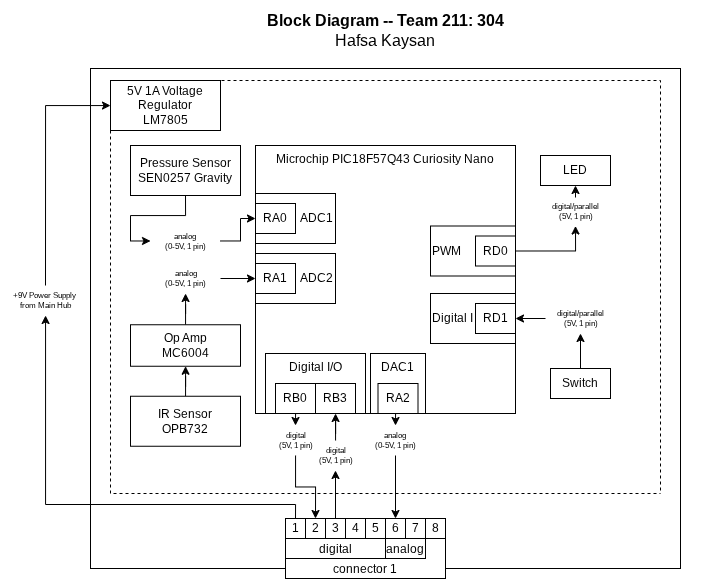

The diagram above was exported from draw.io. Its source (the exported page's mxGraphModel, read from the mxfile embedded in the PNG):
<mxGraphModel dx="948" dy="544" grid="1" gridSize="10" guides="1" tooltips="1" connect="1" arrows="1" fold="1" page="1" pageScale="1" pageWidth="850" pageHeight="1100" math="0" shadow="0">
  <root>
    <mxCell id="0" />
    <mxCell id="1" parent="0" />
    <mxCell id="2yQ9_tmsIHwI1qMau7e0-22" value="" style="rounded=0;whiteSpace=wrap;html=1;" parent="1" vertex="1">
      <mxGeometry x="130" y="318" width="590" height="500" as="geometry" />
    </mxCell>
    <mxCell id="t7GWseyOGvmdVUA2Kz-B-2" value="Microchip PIC18F57Q43 Curiosity Nano" style="rounded=0;whiteSpace=wrap;html=1;verticalAlign=top;fillColor=none;movable=1;resizable=1;rotatable=1;deletable=1;editable=1;locked=0;connectable=1;" parent="1" vertex="1">
      <mxGeometry x="295" y="395" width="260" height="268" as="geometry" />
    </mxCell>
    <mxCell id="t7GWseyOGvmdVUA2Kz-B-3" value="" style="group" parent="1" connectable="0" vertex="1">
      <mxGeometry x="305" y="603" width="220" height="60" as="geometry" />
    </mxCell>
    <mxCell id="t7GWseyOGvmdVUA2Kz-B-4" value="Digital I/O" style="rounded=0;whiteSpace=wrap;html=1;fillColor=none;verticalAlign=top;" parent="t7GWseyOGvmdVUA2Kz-B-3" vertex="1">
      <mxGeometry width="100" height="60" as="geometry" />
    </mxCell>
    <mxCell id="t7GWseyOGvmdVUA2Kz-B-5" value="RB0" style="rounded=0;whiteSpace=wrap;html=1;" parent="t7GWseyOGvmdVUA2Kz-B-3" vertex="1">
      <mxGeometry x="10" y="30" width="40" height="30" as="geometry" />
    </mxCell>
    <mxCell id="t7GWseyOGvmdVUA2Kz-B-6" value="DAC1" style="rounded=0;whiteSpace=wrap;html=1;align=center;verticalAlign=top;" parent="t7GWseyOGvmdVUA2Kz-B-3" vertex="1">
      <mxGeometry x="105" width="55" height="60" as="geometry" />
    </mxCell>
    <mxCell id="t7GWseyOGvmdVUA2Kz-B-7" value="RA2" style="rounded=0;whiteSpace=wrap;html=1;" parent="t7GWseyOGvmdVUA2Kz-B-3" vertex="1">
      <mxGeometry x="112.5" y="30" width="40" height="30" as="geometry" />
    </mxCell>
    <mxCell id="0kQNDozNi8UK2fhGkMeF-1" value="RB3" style="rounded=0;whiteSpace=wrap;html=1;" parent="t7GWseyOGvmdVUA2Kz-B-3" vertex="1">
      <mxGeometry x="50" y="30" width="40" height="30" as="geometry" />
    </mxCell>
    <mxCell id="t7GWseyOGvmdVUA2Kz-B-13" value="Digital I" style="rounded=0;whiteSpace=wrap;html=1;align=left;" parent="1" vertex="1">
      <mxGeometry x="470" y="543" width="85" height="50" as="geometry" />
    </mxCell>
    <mxCell id="0kQNDozNi8UK2fhGkMeF-6" value="" style="edgeStyle=orthogonalEdgeStyle;rounded=0;orthogonalLoop=1;jettySize=auto;html=1;" parent="1" source="t7GWseyOGvmdVUA2Kz-B-15" target="3eZudN835ntJw5W8kT0F-4" edge="1">
      <mxGeometry relative="1" as="geometry" />
    </mxCell>
    <mxCell id="t7GWseyOGvmdVUA2Kz-B-15" value="&lt;div&gt;Switch&lt;/div&gt;" style="rounded=0;whiteSpace=wrap;html=1;" parent="1" vertex="1">
      <mxGeometry x="590" y="618" width="60" height="30" as="geometry" />
    </mxCell>
    <mxCell id="t7GWseyOGvmdVUA2Kz-B-16" style="edgeStyle=orthogonalEdgeStyle;rounded=0;orthogonalLoop=1;jettySize=auto;html=1;entryX=0;entryY=0.5;entryDx=0;entryDy=0;" parent="1" source="3eZudN835ntJw5W8kT0F-2" target="t7GWseyOGvmdVUA2Kz-B-10" edge="1">
      <mxGeometry relative="1" as="geometry">
        <Array as="points" />
      </mxGeometry>
    </mxCell>
    <mxCell id="t7GWseyOGvmdVUA2Kz-B-17" value="&lt;div&gt;Pressure Sensor&lt;/div&gt;&lt;div&gt;SEN0257 Gravity&lt;/div&gt;" style="rounded=0;whiteSpace=wrap;html=1;" parent="1" vertex="1">
      <mxGeometry x="170" y="395" width="110" height="50" as="geometry" />
    </mxCell>
    <mxCell id="t7GWseyOGvmdVUA2Kz-B-18" value="" style="group" parent="1" connectable="0" vertex="1">
      <mxGeometry x="325" y="768" width="160" height="60" as="geometry" />
    </mxCell>
    <mxCell id="t7GWseyOGvmdVUA2Kz-B-19" value="connector 1" style="rounded=0;whiteSpace=wrap;html=1;verticalAlign=bottom;" parent="t7GWseyOGvmdVUA2Kz-B-18" vertex="1">
      <mxGeometry width="160" height="60" as="geometry" />
    </mxCell>
    <mxCell id="t7GWseyOGvmdVUA2Kz-B-20" value="digital" style="rounded=0;whiteSpace=wrap;html=1;verticalAlign=bottom;" parent="t7GWseyOGvmdVUA2Kz-B-18" vertex="1">
      <mxGeometry y="20" width="100" height="20" as="geometry" />
    </mxCell>
    <mxCell id="t7GWseyOGvmdVUA2Kz-B-21" value="analog" style="rounded=0;whiteSpace=wrap;html=1;verticalAlign=bottom;" parent="t7GWseyOGvmdVUA2Kz-B-18" vertex="1">
      <mxGeometry x="100" y="20" width="40" height="20" as="geometry" />
    </mxCell>
    <mxCell id="t7GWseyOGvmdVUA2Kz-B-22" value="1" style="rounded=0;whiteSpace=wrap;html=1;" parent="t7GWseyOGvmdVUA2Kz-B-18" vertex="1">
      <mxGeometry width="20" height="20" as="geometry" />
    </mxCell>
    <mxCell id="t7GWseyOGvmdVUA2Kz-B-23" value="2" style="rounded=0;whiteSpace=wrap;html=1;" parent="t7GWseyOGvmdVUA2Kz-B-18" vertex="1">
      <mxGeometry x="20" width="20" height="20" as="geometry" />
    </mxCell>
    <mxCell id="t7GWseyOGvmdVUA2Kz-B-24" value="3" style="rounded=0;whiteSpace=wrap;html=1;" parent="t7GWseyOGvmdVUA2Kz-B-18" vertex="1">
      <mxGeometry x="40" width="20" height="20" as="geometry" />
    </mxCell>
    <mxCell id="t7GWseyOGvmdVUA2Kz-B-25" value="4" style="rounded=0;whiteSpace=wrap;html=1;" parent="t7GWseyOGvmdVUA2Kz-B-18" vertex="1">
      <mxGeometry x="60" width="20" height="20" as="geometry" />
    </mxCell>
    <mxCell id="t7GWseyOGvmdVUA2Kz-B-26" value="5" style="rounded=0;whiteSpace=wrap;html=1;" parent="t7GWseyOGvmdVUA2Kz-B-18" vertex="1">
      <mxGeometry x="80" width="20" height="20" as="geometry" />
    </mxCell>
    <mxCell id="t7GWseyOGvmdVUA2Kz-B-27" value="6" style="rounded=0;whiteSpace=wrap;html=1;" parent="t7GWseyOGvmdVUA2Kz-B-18" vertex="1">
      <mxGeometry x="100" width="20" height="20" as="geometry" />
    </mxCell>
    <mxCell id="t7GWseyOGvmdVUA2Kz-B-28" value="7" style="rounded=0;whiteSpace=wrap;html=1;" parent="t7GWseyOGvmdVUA2Kz-B-18" vertex="1">
      <mxGeometry x="120" width="20" height="20" as="geometry" />
    </mxCell>
    <mxCell id="t7GWseyOGvmdVUA2Kz-B-29" value="8" style="rounded=0;whiteSpace=wrap;html=1;" parent="t7GWseyOGvmdVUA2Kz-B-18" vertex="1">
      <mxGeometry x="140" width="20" height="20" as="geometry" />
    </mxCell>
    <mxCell id="t7GWseyOGvmdVUA2Kz-B-32" value="PWM" style="rounded=0;whiteSpace=wrap;html=1;align=left;" parent="1" vertex="1">
      <mxGeometry x="470" y="475.5" width="85" height="50" as="geometry" />
    </mxCell>
    <mxCell id="t7GWseyOGvmdVUA2Kz-B-33" style="rounded=0;orthogonalLoop=1;jettySize=auto;html=1;entryX=0.5;entryY=1;entryDx=0;entryDy=0;" parent="1" target="t7GWseyOGvmdVUA2Kz-B-35" edge="1">
      <mxGeometry relative="1" as="geometry">
        <mxPoint x="615" y="447" as="sourcePoint" />
      </mxGeometry>
    </mxCell>
    <mxCell id="t7GWseyOGvmdVUA2Kz-B-34" value="RD0" style="rounded=0;whiteSpace=wrap;html=1;" parent="1" vertex="1">
      <mxGeometry x="515" y="485.5" width="40" height="30" as="geometry" />
    </mxCell>
    <mxCell id="t7GWseyOGvmdVUA2Kz-B-35" value="&lt;div&gt;LED&lt;/div&gt;" style="rounded=0;whiteSpace=wrap;html=1;" parent="1" vertex="1">
      <mxGeometry x="580" y="405" width="70" height="30" as="geometry" />
    </mxCell>
    <mxCell id="t7GWseyOGvmdVUA2Kz-B-38" value="RD1" style="rounded=0;whiteSpace=wrap;html=1;" parent="1" vertex="1">
      <mxGeometry x="515" y="553" width="40" height="30" as="geometry" />
    </mxCell>
    <mxCell id="t7GWseyOGvmdVUA2Kz-B-39" value="&lt;div style=&quot;font-size: 16px&quot;&gt;&lt;b style=&quot;font-size: 16px&quot;&gt;Block Diagram -- Team 211: 304&lt;/b&gt;&lt;/div&gt;&lt;div style=&quot;font-size: 16px&quot;&gt;Hafsa Kaysan&lt;br style=&quot;font-size: 16px&quot;&gt;&lt;/div&gt;" style="text;html=1;strokeColor=none;fillColor=none;align=center;verticalAlign=middle;whiteSpace=wrap;rounded=0;fontSize=16;" parent="1" vertex="1">
      <mxGeometry x="95" y="250" width="660" height="60" as="geometry" />
    </mxCell>
    <mxCell id="hWaX4Nf9cIm5N6AL6ax2-3" value="&lt;div&gt;5V 1A Voltage Regulator&lt;/div&gt;&lt;div&gt;LM7805&lt;/div&gt;" style="rounded=0;whiteSpace=wrap;html=1;" parent="1" vertex="1">
      <mxGeometry x="150" y="330" width="110" height="50" as="geometry" />
    </mxCell>
    <mxCell id="hWaX4Nf9cIm5N6AL6ax2-5" value="" style="endArrow=none;dashed=1;html=1;rounded=0;exitX=0;exitY=1;exitDx=0;exitDy=0;" parent="1" source="hWaX4Nf9cIm5N6AL6ax2-3" edge="1">
      <mxGeometry width="50" height="50" relative="1" as="geometry">
        <mxPoint x="150" y="363" as="sourcePoint" />
        <mxPoint x="700" y="743" as="targetPoint" />
        <Array as="points">
          <mxPoint x="150" y="743" />
        </Array>
      </mxGeometry>
    </mxCell>
    <mxCell id="hWaX4Nf9cIm5N6AL6ax2-7" value="" style="endArrow=none;dashed=1;html=1;rounded=0;entryX=1;entryY=0;entryDx=0;entryDy=0;" parent="1" target="hWaX4Nf9cIm5N6AL6ax2-3" edge="1">
      <mxGeometry width="50" height="50" relative="1" as="geometry">
        <mxPoint x="700" y="740" as="sourcePoint" />
        <mxPoint x="260" y="360" as="targetPoint" />
        <Array as="points">
          <mxPoint x="700" y="330" />
        </Array>
      </mxGeometry>
    </mxCell>
    <mxCell id="hWaX4Nf9cIm5N6AL6ax2-12" value="" style="edgeStyle=orthogonalEdgeStyle;rounded=0;orthogonalLoop=1;jettySize=auto;html=1;entryX=0;entryY=0.5;entryDx=0;entryDy=0;exitX=0.5;exitY=1;exitDx=0;exitDy=0;" parent="1" source="t7GWseyOGvmdVUA2Kz-B-17" target="3eZudN835ntJw5W8kT0F-2" edge="1">
      <mxGeometry relative="1" as="geometry">
        <mxPoint x="225" y="458" as="sourcePoint" />
        <mxPoint x="295" y="500.5" as="targetPoint" />
      </mxGeometry>
    </mxCell>
    <mxCell id="3eZudN835ntJw5W8kT0F-2" value="analog&amp;nbsp;&lt;div&gt;(0-5V, 1 pin)&lt;/div&gt;" style="text;html=1;align=center;verticalAlign=middle;resizable=0;points=[];autosize=1;strokeColor=none;fillColor=none;strokeWidth=1;fontSize=8;" parent="1" vertex="1">
      <mxGeometry x="190" y="475.5" width="70" height="30" as="geometry" />
    </mxCell>
    <mxCell id="0kQNDozNi8UK2fhGkMeF-7" value="" style="edgeStyle=orthogonalEdgeStyle;rounded=0;orthogonalLoop=1;jettySize=auto;html=1;" parent="1" source="3eZudN835ntJw5W8kT0F-4" target="t7GWseyOGvmdVUA2Kz-B-38" edge="1">
      <mxGeometry relative="1" as="geometry" />
    </mxCell>
    <mxCell id="3eZudN835ntJw5W8kT0F-4" value="digital/parallel&lt;br&gt;&lt;div&gt;(5V, 1 pin)&lt;/div&gt;" style="text;html=1;align=center;verticalAlign=middle;resizable=0;points=[];autosize=1;strokeColor=none;fillColor=none;strokeWidth=1;fontSize=8;" parent="1" vertex="1">
      <mxGeometry x="585" y="553" width="70" height="30" as="geometry" />
    </mxCell>
    <mxCell id="hWaX4Nf9cIm5N6AL6ax2-15" value="" style="edgeStyle=orthogonalEdgeStyle;rounded=0;orthogonalLoop=1;jettySize=auto;html=1;exitX=1;exitY=0.5;exitDx=0;exitDy=0;entryX=0.5;entryY=1;entryDx=0;entryDy=0;" parent="1" source="t7GWseyOGvmdVUA2Kz-B-34" target="3eZudN835ntJw5W8kT0F-3" edge="1">
      <mxGeometry relative="1" as="geometry">
        <mxPoint x="555" y="501" as="sourcePoint" />
        <mxPoint x="610" y="481" as="targetPoint" />
      </mxGeometry>
    </mxCell>
    <mxCell id="3eZudN835ntJw5W8kT0F-3" value="digital/parallel&lt;br&gt;&lt;div&gt;(5V, 1 pin)&lt;/div&gt;" style="text;html=1;align=center;verticalAlign=middle;resizable=0;points=[];autosize=1;strokeColor=none;fillColor=none;strokeWidth=1;fontSize=8;" parent="1" vertex="1">
      <mxGeometry x="580" y="445.5" width="70" height="30" as="geometry" />
    </mxCell>
    <mxCell id="_H07xWf_acd2wVjhZ59F-5" value="" style="edgeStyle=orthogonalEdgeStyle;rounded=0;orthogonalLoop=1;jettySize=auto;html=1;entryX=0.5;entryY=0;entryDx=0;entryDy=0;" parent="1" source="3eZudN835ntJw5W8kT0F-7" target="t7GWseyOGvmdVUA2Kz-B-23" edge="1">
      <mxGeometry relative="1" as="geometry" />
    </mxCell>
    <mxCell id="3eZudN835ntJw5W8kT0F-7" value="digital&lt;div&gt;(5V, 1 pin)&lt;/div&gt;" style="text;html=1;align=center;verticalAlign=middle;resizable=0;points=[];autosize=1;strokeColor=none;fillColor=none;strokeWidth=1;fontSize=8;" parent="1" vertex="1">
      <mxGeometry x="305" y="675" width="60" height="30" as="geometry" />
    </mxCell>
    <mxCell id="hWaX4Nf9cIm5N6AL6ax2-18" value="" style="edgeStyle=orthogonalEdgeStyle;rounded=0;orthogonalLoop=1;jettySize=auto;html=1;exitX=0.5;exitY=1;exitDx=0;exitDy=0;entryX=0.5;entryY=0;entryDx=0;entryDy=0;" parent="1" source="t7GWseyOGvmdVUA2Kz-B-7" target="3eZudN835ntJw5W8kT0F-6" edge="1">
      <mxGeometry relative="1" as="geometry">
        <mxPoint x="438" y="663" as="sourcePoint" />
        <mxPoint x="435" y="733" as="targetPoint" />
      </mxGeometry>
    </mxCell>
    <mxCell id="_H07xWf_acd2wVjhZ59F-4" value="" style="edgeStyle=orthogonalEdgeStyle;rounded=0;orthogonalLoop=1;jettySize=auto;html=1;entryX=0.5;entryY=0;entryDx=0;entryDy=0;" parent="1" source="3eZudN835ntJw5W8kT0F-6" target="t7GWseyOGvmdVUA2Kz-B-27" edge="1">
      <mxGeometry relative="1" as="geometry" />
    </mxCell>
    <mxCell id="3eZudN835ntJw5W8kT0F-6" value="analog&amp;nbsp;&lt;div&gt;(0-5V, 1 pin)&lt;/div&gt;" style="text;html=1;align=center;verticalAlign=middle;resizable=0;points=[];autosize=1;strokeColor=none;fillColor=none;strokeWidth=1;fontSize=8;" parent="1" vertex="1">
      <mxGeometry x="400" y="675" width="70" height="30" as="geometry" />
    </mxCell>
    <mxCell id="t7GWseyOGvmdVUA2Kz-B-9" value="ADC1" style="rounded=0;whiteSpace=wrap;html=1;align=right;" parent="1" vertex="1">
      <mxGeometry x="295" y="443" width="80" height="50" as="geometry" />
    </mxCell>
    <mxCell id="t7GWseyOGvmdVUA2Kz-B-10" value="RA0" style="rounded=0;whiteSpace=wrap;html=1;" parent="1" vertex="1">
      <mxGeometry x="295" y="453" width="40" height="30" as="geometry" />
    </mxCell>
    <mxCell id="2yQ9_tmsIHwI1qMau7e0-6" value="ADC2" style="rounded=0;whiteSpace=wrap;html=1;align=right;" parent="1" vertex="1">
      <mxGeometry x="295" y="503" width="80" height="50" as="geometry" />
    </mxCell>
    <mxCell id="2yQ9_tmsIHwI1qMau7e0-7" value="RA1" style="rounded=0;whiteSpace=wrap;html=1;" parent="1" vertex="1">
      <mxGeometry x="295" y="513" width="40" height="30" as="geometry" />
    </mxCell>
    <mxCell id="oGU-DGFID9njHX8VPb1b-15" value="" style="edgeStyle=orthogonalEdgeStyle;rounded=0;orthogonalLoop=1;jettySize=auto;html=1;" parent="1" source="2yQ9_tmsIHwI1qMau7e0-16" target="2yQ9_tmsIHwI1qMau7e0-7" edge="1">
      <mxGeometry relative="1" as="geometry" />
    </mxCell>
    <mxCell id="2yQ9_tmsIHwI1qMau7e0-16" value="&lt;div&gt;analog&lt;/div&gt;&lt;div&gt;(0-5V, 1 pin)&lt;/div&gt;" style="text;html=1;align=center;verticalAlign=middle;resizable=0;points=[];autosize=1;strokeColor=none;fillColor=none;strokeWidth=1;fontSize=8;" parent="1" vertex="1">
      <mxGeometry x="190" y="513" width="70" height="30" as="geometry" />
    </mxCell>
    <mxCell id="oGU-DGFID9njHX8VPb1b-16" value="" style="edgeStyle=orthogonalEdgeStyle;rounded=0;orthogonalLoop=1;jettySize=auto;html=1;" parent="1" source="D6KbJYfR_FpGfzP8cN_S-1" target="2yQ9_tmsIHwI1qMau7e0-16" edge="1">
      <mxGeometry relative="1" as="geometry" />
    </mxCell>
    <mxCell id="D6KbJYfR_FpGfzP8cN_S-1" value="&lt;div&gt;Op Amp&lt;/div&gt;&lt;div&gt;MC6004&lt;/div&gt;" style="rounded=0;whiteSpace=wrap;html=1;" parent="1" vertex="1">
      <mxGeometry x="170" y="574.25" width="110" height="41.5" as="geometry" />
    </mxCell>
    <mxCell id="oGU-DGFID9njHX8VPb1b-17" value="" style="edgeStyle=orthogonalEdgeStyle;rounded=0;orthogonalLoop=1;jettySize=auto;html=1;" parent="1" source="hWaX4Nf9cIm5N6AL6ax2-4" target="D6KbJYfR_FpGfzP8cN_S-1" edge="1">
      <mxGeometry relative="1" as="geometry" />
    </mxCell>
    <mxCell id="hWaX4Nf9cIm5N6AL6ax2-4" value="&lt;div&gt;IR Sensor&lt;/div&gt;&lt;div&gt;OPB732&lt;/div&gt;" style="rounded=0;whiteSpace=wrap;html=1;" parent="1" vertex="1">
      <mxGeometry x="170" y="645.75" width="110" height="50" as="geometry" />
    </mxCell>
    <mxCell id="_H07xWf_acd2wVjhZ59F-3" style="edgeStyle=orthogonalEdgeStyle;rounded=0;orthogonalLoop=1;jettySize=auto;html=1;exitX=0.5;exitY=0;exitDx=0;exitDy=0;" parent="1" target="hWaX4Nf9cIm5N6AL6ax2-3" edge="1" source="_H07xWf_acd2wVjhZ59F-8">
      <mxGeometry relative="1" as="geometry">
        <mxPoint x="334.99999999999994" y="768" as="sourcePoint" />
        <mxPoint x="335.13" y="740" as="targetPoint" />
        <Array as="points">
          <mxPoint x="85" y="355" />
        </Array>
      </mxGeometry>
    </mxCell>
    <mxCell id="_H07xWf_acd2wVjhZ59F-9" value="" style="edgeStyle=orthogonalEdgeStyle;rounded=0;orthogonalLoop=1;jettySize=auto;html=1;exitX=0.5;exitY=1;exitDx=0;exitDy=0;entryX=0.5;entryY=0;entryDx=0;entryDy=0;" parent="1" edge="1">
      <mxGeometry relative="1" as="geometry">
        <mxPoint x="338" y="663" as="sourcePoint" />
        <mxPoint x="335" y="675" as="targetPoint" />
      </mxGeometry>
    </mxCell>
    <mxCell id="0kQNDozNi8UK2fhGkMeF-5" value="" style="edgeStyle=orthogonalEdgeStyle;rounded=0;orthogonalLoop=1;jettySize=auto;html=1;" parent="1" source="0kQNDozNi8UK2fhGkMeF-3" target="0kQNDozNi8UK2fhGkMeF-1" edge="1">
      <mxGeometry relative="1" as="geometry" />
    </mxCell>
    <mxCell id="0kQNDozNi8UK2fhGkMeF-3" value="digital&lt;div&gt;(5V, 1 pin)&lt;/div&gt;" style="text;html=1;align=center;verticalAlign=middle;resizable=0;points=[];autosize=1;strokeColor=none;fillColor=none;strokeWidth=1;fontSize=8;" parent="1" vertex="1">
      <mxGeometry x="345" y="690" width="60" height="30" as="geometry" />
    </mxCell>
    <mxCell id="0kQNDozNi8UK2fhGkMeF-4" value="" style="edgeStyle=orthogonalEdgeStyle;rounded=0;orthogonalLoop=1;jettySize=auto;html=1;" parent="1" source="t7GWseyOGvmdVUA2Kz-B-24" target="0kQNDozNi8UK2fhGkMeF-3" edge="1">
      <mxGeometry relative="1" as="geometry" />
    </mxCell>
    <mxCell id="b1XgoUwJ0sD8HrHgg-SP-1" value="" style="edgeStyle=orthogonalEdgeStyle;rounded=0;orthogonalLoop=1;jettySize=auto;html=1;exitX=0.5;exitY=0;exitDx=0;exitDy=0;" edge="1" parent="1" target="_H07xWf_acd2wVjhZ59F-8">
      <mxGeometry relative="1" as="geometry">
        <mxPoint x="334.99999999999994" y="768" as="sourcePoint" />
        <mxPoint x="150" y="355" as="targetPoint" />
        <Array as="points">
          <mxPoint x="335" y="754" />
          <mxPoint x="85" y="754" />
        </Array>
      </mxGeometry>
    </mxCell>
    <mxCell id="_H07xWf_acd2wVjhZ59F-8" value="+9V Power&amp;nbsp;&lt;span style=&quot;background-color: transparent; color: light-dark(rgb(0, 0, 0), rgb(255, 255, 255));&quot;&gt;Supply&amp;nbsp;&lt;/span&gt;&lt;div&gt;&lt;span style=&quot;background-color: transparent; color: light-dark(rgb(0, 0, 0), rgb(255, 255, 255));&quot;&gt;from Main Hub&lt;/span&gt;&lt;/div&gt;" style="text;html=1;align=center;verticalAlign=middle;resizable=0;points=[];autosize=1;strokeColor=none;fillColor=none;strokeWidth=1;fontSize=8;" parent="1" vertex="1">
      <mxGeometry x="40" y="535" width="90" height="30" as="geometry" />
    </mxCell>
  </root>
</mxGraphModel>